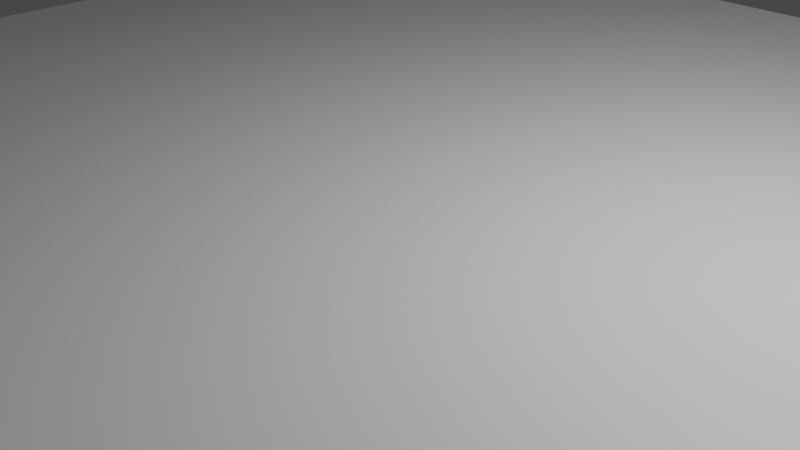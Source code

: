# Source: 8x8x0.5.blend  (saved by Blender 2.80.75; exported with 4.5.12 LTS)
import bpy
from mathutils import Matrix  # noqa: F401  (used for matrix-valued properties, if any)

bpy.ops.wm.read_factory_settings(use_empty=True)
scene = bpy.context.scene
scene.name = 'Scene'

# ---- collections
col_collection = bpy.data.collections.new('Collection'); scene.collection.children.link(col_collection)

# ---- materials (node trees are filled in below, after node groups)
mat_material = bpy.data.materials.new('Material')
mat_material.alpha_threshold = 0.0
mat_material.use_transparent_shadow = False
mat_material.line_color = (0.0, 0.0, 0.0, 1.0)

# ---- material node trees
mat_material.use_nodes = True; mat_material.node_tree.nodes.clear()
_N = mat_material.node_tree.nodes; _L = mat_material.node_tree.links
n0 = _N.new('ShaderNodeOutputMaterial'); n0.name = 'Material Output'; n0.location = (300, 300)
n1 = _N.new('ShaderNodeBsdfPrincipled'); n1.name = 'Principled BSDF'; n1.location = (10, 300)
n1.distribution = 'GGX'
n1.subsurface_method = 'BURLEY'
n1.inputs[2].default_value = 0.4
n1.inputs[3].default_value = 1.45
n1.inputs[27].default_value = (0.0, 0.0, 0.0, 1.0)
n1.inputs[28].default_value = 1.0
_L.new(n1.outputs[0], n0.inputs[0])
n0.is_active_output = True

# ---- world
world_world = bpy.data.worlds.new('World'); scene.world = world_world
world_world.use_nodes = True; world_world.node_tree.nodes.clear()
_N = world_world.node_tree.nodes; _L = world_world.node_tree.links
n0 = _N.new('ShaderNodeOutputWorld'); n0.name = 'World Output'; n0.location = (300, 300)
n1 = _N.new('ShaderNodeBackground'); n1.name = 'Background'; n1.location = (10, 300)
n1.inputs[0].default_value = (0.05088, 0.05088, 0.05088, 1.0)
_L.new(n1.outputs[0], n0.inputs[0])
n0.is_active_output = True
world_world.color = (0.05088, 0.05088, 0.05088)
world_world.use_sun_shadow = False
world_world.sun_shadow_jitter_overblur = 0.0

# ---- cameras
cam_camera = bpy.data.cameras.new('Camera')
cam_camera.clip_end = 100.0
cam_camera.ortho_scale = 7.314

# ---- lights
light_light = bpy.data.lights.new('Light', 'POINT')
light_light.transmission_factor = 0.0
light_light.energy = 1000.0
light_light.shadow_soft_size = 0.1
light_light.shadow_maximum_resolution = 0.006
light_light.use_absolute_resolution = True

# ---- meshes
me_cube = bpy.data.meshes.new('Cube')
me_cube.from_pydata([(1.0, 1.0, 1.0), (1.0, 1.0, -1.0), (1.0, -1.0, 1.0), (1.0, -1.0, -1.0), (-1.0, 1.0, 1.0), (-1.0, 1.0, -1.0), (-1.0, -1.0, 1.0), (-1.0, -1.0, -1.0)], [], [(0, 4, 6, 2), (3, 2, 6, 7), (7, 6, 4, 5), (5, 1, 3, 7), (1, 0, 2, 3), (5, 4, 0, 1)])
_uv = me_cube.uv_layers.new(name='UVMap')
_uv.uv.foreach_set('vector', [0.375, 0.0, 0.625, 0.0, 0.625, 0.25, 0.375, 0.25, 0.375, 0.25, 0.625, 0.25, 0.625, 0.5, 0.375, 0.5, 0.375, 0.5, 0.625, 0.5, 0.625, 0.75, 0.375, 0.75, 0.375, 0.75, 0.625, 0.75, 0.625, 1.0, 0.375, 1.0, 0.125, 0.5, 0.375, 0.5, 0.375, 0.75, 0.125, 0.75, 0.625, 0.5, 0.875, 0.5, 0.875, 0.75, 0.625, 0.75])
me_cube.materials.append(mat_material)
me_cube.use_remesh_preserve_volume = False
me_cube.use_remesh_preserve_attributes = False
me_cube.use_mirror_vertex_groups = False
me_cube.update()

# ---- objects
ob_cube = bpy.data.objects.new('Cube', me_cube)
ob_light = bpy.data.objects.new('Light', light_light)
ob_camera = bpy.data.objects.new('Camera', cam_camera)

# ---- transforms, parenting, visibility, modifiers, constraints
ob_cube.location = (0.0, 0.0, 0.0)
ob_cube.scale = (8.0, 8.0, 0.5)
ob_cube.lock_rotations_4d = False
ob_cube.empty_display_type = 'ARROWS'
ob_cube.lineart.crease_threshold = 0.0
ob_light.location = (4.076, 1.005, 5.904)
ob_light.rotation_euler = (0.6503, 0.05522, 1.866)
ob_light.lock_rotations_4d = False
ob_light.empty_display_type = 'ARROWS'
ob_light.color = (0.0, 0.0, 0.0, 0.0)
ob_light.lineart.crease_threshold = 0.0
ob_camera.location = (7.359, -6.926, 4.958)
ob_camera.rotation_euler = (1.109, 0.0, 0.8149)
ob_camera.lock_rotations_4d = False
ob_camera.empty_display_type = 'ARROWS'
ob_camera.color = (0.0, 0.0, 0.0, 0.0)
ob_camera.display_type = 'WIRE'
ob_camera.lineart.crease_threshold = 0.0

# ---- collection membership
col_collection.objects.link(ob_cube)
col_collection.objects.link(ob_light)
col_collection.objects.link(ob_camera)

# ---- scene / render settings (as saved in the file)
scene.camera = ob_camera
scene.frame_start = 1; scene.frame_end = 250; scene.frame_set(1)
scene.render.engine = 'BLENDER_EEVEE_NEXT'
scene.cycles.use_denoising = False
scene.cycles.samples = 128
scene.cycles.sampling_pattern = 'TABULATED_SOBOL'
scene.cycles.use_adaptive_sampling = False
scene.cycles.use_light_tree = False
scene.view_settings.view_transform = 'Filmic'
bpy.context.view_layer.update()
